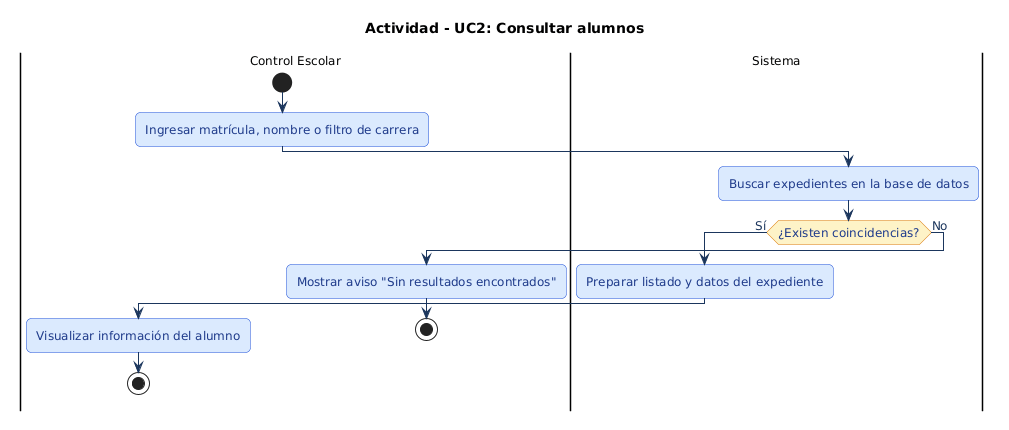

The diagram above was rendered by PlantUML. Its source (embedded in the PNG):
@startuml
' === ESTILO HOMOLOGADO EQUIPO 1 (ACTIVIDAD 3) ===
skinparam shadowing false
skinparam roundcorner 10
skinparam defaultFontName Arial
skinparam defaultFontSize 12
skinparam ArrowColor #1B365D
skinparam ArrowFontColor #1B365D
skinparam actor {
    BackgroundColor #E3F2FD
    BorderColor #1565C0
    FontColor #0D47A1
}
skinparam package {
    BackgroundColor #F8FAFC
    BorderColor #1E3A8A
    FontColor #1E3A8A
}
skinparam rectangle {
    BackgroundColor #FFFFFF
    BorderColor #1E3A8A
    FontColor #0F172A
}
skinparam usecase {
    BackgroundColor #E0F2FE
    BorderColor #0284C7
    FontColor #0C4A6E
}
skinparam component {
    BackgroundColor #DBEAFE
    BorderColor #1D4ED8
    FontColor #1E3A8A
}
skinparam database {
    BackgroundColor #FEF3C7
    BorderColor #D97706
    FontColor #78350F
}
skinparam sequence {
    ParticipantBackgroundColor #DBEAFE
    ParticipantBorderColor #1D4ED8
    ParticipantFontColor #1E3A8A
    BoundaryBackgroundColor #E0F2FE
    BoundaryBorderColor #0284C7
    ControlBackgroundColor #DCFCE7
    ControlBorderColor #15803D
    LifeLineBorderColor #64748B
}
skinparam activity {
    BackgroundColor #DBEAFE
    BorderColor #1D4ED8
    FontColor #1E3A8A
    DiamondBackgroundColor #FEF3C7
    DiamondBorderColor #D97706
}
skinparam state {
    BackgroundColor #E0F2FE
    BorderColor #0369A1
    FontColor #0C4A6E
}
skinparam class {
    BackgroundColor #F0F9FF
    BorderColor #0284C7
    HeaderBackgroundColor #0284C7
    FontColor #0F172A
}
title Actividad - UC2: Consultar alumnos
|Control Escolar|
start
:Ingresar matrícula, nombre o filtro de carrera;

|Sistema|
:Buscar expedientes en la base de datos;
if (¿Existen coincidencias?) then (Sí)
    :Preparar listado y datos del expediente;
    |Control Escolar|
    :Visualizar información del alumno;
    stop
else (No)
    |Control Escolar|
    :Mostrar aviso "Sin resultados encontrados";
    stop
endif
@enduml